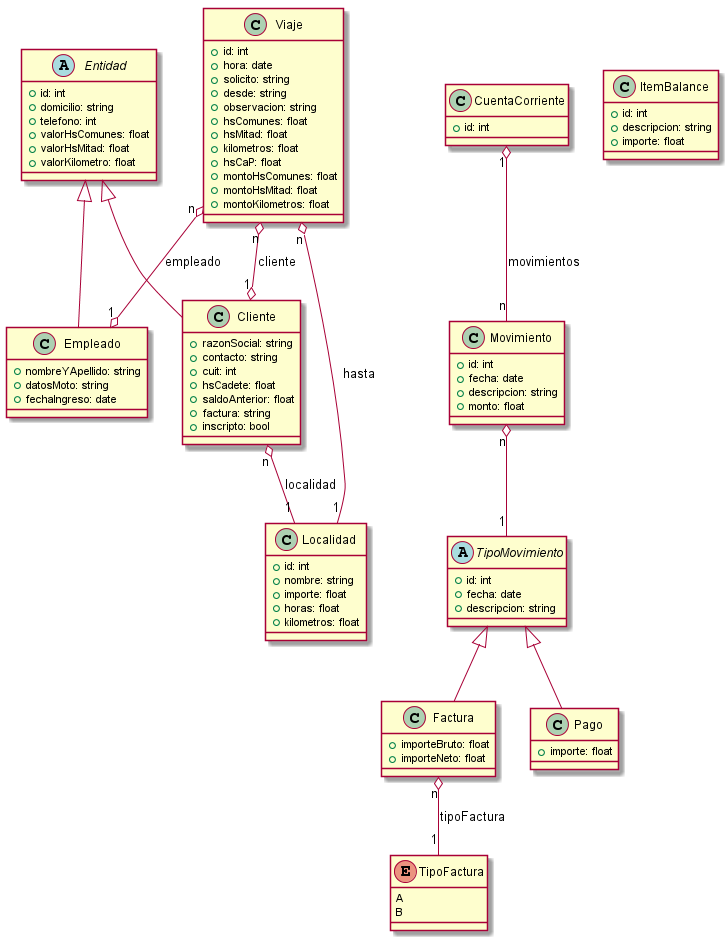

The diagram above was rendered by PlantUML. Its source (embedded in the PNG):
@startuml

Entidad <|-- Empleado
Entidad <|-- Cliente

TipoMovimiento <|-- Factura
TipoMovimiento <|-- Pago


Viaje "n" o-- "1" Localidad :hasta
Viaje "n" o--o "1" Cliente :cliente
Viaje "n" o--o "1" Empleado :empleado


Cliente "n" o-- "1" Localidad :localidad

Factura "n" o-- "1" TipoFactura :tipoFactura

CuentaCorriente "1" o-- "n" Movimiento :movimientos

Movimiento "n" o-- "1" TipoMovimiento

abstract Entidad{
      + id: int
      + domicilio: string
      + telefono: int
      + valorHsComunes: float
      + valorHsMitad: float
      + valorKilometro: float
    }

class Empleado{
      + nombreYApellido: string
      + datosMoto: string
      + fechaIngreso: date
    }

class Cliente {
      + razonSocial: string
      + contacto: string
      + cuit: int
      + hsCadete: float
      + saldoAnterior: float
      + factura: string
      + inscripto: bool
    }

class Localidad {
      + id: int
      + nombre: string
      + importe: float
      + horas: float
      + kilometros: float
}


class Viaje {
      + id: int
      + hora: date
      + solicito: string
      + desde: string
      + observacion: string
      + hsComunes: float
      + hsMitad: float
      + kilometros: float
      + hsCaP: float
      + montoHsComunes: float
      + montoHsMitad: float
      + montoKilometros: float
}

class CuentaCorriente {
      + id: int
}

class Movimiento {
      + id: int
      + fecha: date
      + descripcion: string
      + monto: float

}

abstract TipoMovimiento {
      + id: int
      + fecha: date
      + descripcion: string
}

class Factura {
      + importeBruto: float
      + importeNeto: float
}

class Pago {
      + importe: float
}

enum TipoFactura {
       A
       B
}

class ItemBalance {
      + id: int
      + descripcion: string
      + importe: float
}



@enduml